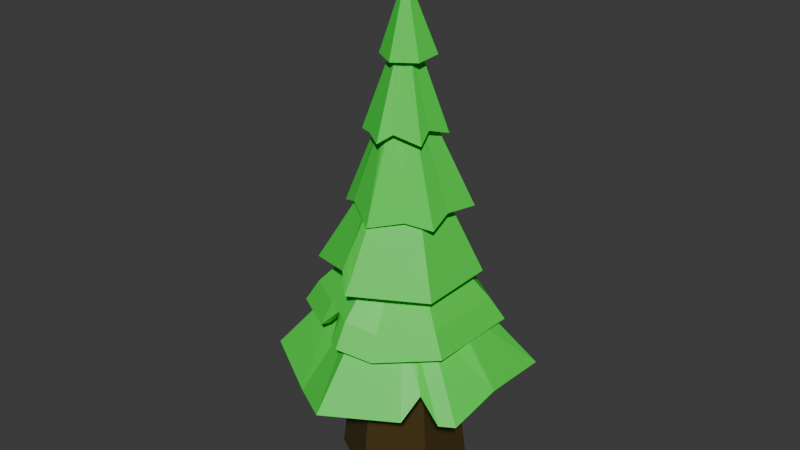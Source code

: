 # Source: Tree.blend  (saved by Blender 4.0.36; exported with 4.5.12 LTS)
import bpy
from mathutils import Matrix  # noqa: F401  (used for matrix-valued properties, if any)

bpy.ops.wm.read_factory_settings(use_empty=True)
scene = bpy.context.scene
scene.name = 'Scene'

# ---- materials (node trees are filled in below, after node groups)
mat_material_002 = bpy.data.materials.new('Material.002')
mat_material_002.use_transparent_shadow = False
mat_material_001 = bpy.data.materials.new('Material.001')
mat_material_001.use_transparent_shadow = False

# ---- node groups
ng_geometry_nodes = bpy.data.node_groups.new('Geometry Nodes', 'GeometryNodeTree')
_s = ng_geometry_nodes.interface.new_socket(name='Geometry', in_out='OUTPUT', socket_type='NodeSocketGeometry')
_s = ng_geometry_nodes.interface.new_socket(name='Geometry', in_out='INPUT', socket_type='NodeSocketGeometry')
ng_geometry_nodes.is_modifier = True
_N = ng_geometry_nodes.nodes; _L = ng_geometry_nodes.links
n0 = _N.new('NodeGroupInput'); n0.name = 'Group Input'; n0.location = (-340, 0)
n1 = _N.new('NodeGroupOutput'); n1.name = 'Group Output'; n1.location = (200, 0)
_L.new(n0.outputs[0], n1.inputs[0])
n1.is_active_output = True

# ---- material node trees
mat_material_002.use_nodes = True; mat_material_002.node_tree.nodes.clear()
_N = mat_material_002.node_tree.nodes; _L = mat_material_002.node_tree.links
n0 = _N.new('ShaderNodeBsdfPrincipled'); n0.name = 'Principled BSDF'; n0.location = (10, 300)
n0.inputs[0].default_value = (0.05978, 0.03866, 0.007192, 1.0)
n0.inputs[3].default_value = 1.45
n1 = _N.new('ShaderNodeOutputMaterial'); n1.name = 'Material Output'; n1.location = (300, 300)
_L.new(n0.outputs[0], n1.inputs[0])
n1.is_active_output = True
mat_material_001.use_nodes = True; mat_material_001.node_tree.nodes.clear()
_N = mat_material_001.node_tree.nodes; _L = mat_material_001.node_tree.links
n0 = _N.new('ShaderNodeBsdfPrincipled'); n0.name = 'Principled BSDF'; n0.location = (10, 300)
n0.inputs[0].default_value = (0.05136, 0.8005, 0.06104, 1.0)
n0.inputs[3].default_value = 1.45
n1 = _N.new('ShaderNodeOutputMaterial'); n1.name = 'Material Output'; n1.location = (300, 300)
_L.new(n0.outputs[0], n1.inputs[0])
n1.is_active_output = True

# ---- world
world_world = bpy.data.worlds.new('World'); scene.world = world_world
world_world.use_nodes = True; world_world.node_tree.nodes.clear()
_N = world_world.node_tree.nodes; _L = world_world.node_tree.links
n0 = _N.new('ShaderNodeOutputWorld'); n0.name = 'World Output'; n0.location = (300, 300)
n1 = _N.new('ShaderNodeBackground'); n1.name = 'Background'; n1.location = (10, 300)
n1.inputs[0].default_value = (0.05088, 0.05088, 0.05088, 1.0)
_L.new(n1.outputs[0], n0.inputs[0])
n0.is_active_output = True
world_world.color = (0.05088, 0.05088, 0.05088)
world_world.use_sun_shadow = False
world_world.sun_shadow_jitter_overblur = 0.0

# ---- meshes
me_cylinder = bpy.data.meshes.new('Cylinder')
me_cylinder.from_pydata([(0.0, 1.0, -1.0), (0.0, 0.0, 7.171), (0.866, 0.5, -1.0), (0.866, -0.5, -1.0), (0.0, -1.0, -1.0), (-0.866, -0.5, -1.0), (-0.866, 0.5, -1.0), (-0.2887, -0.1667, 4.447), (-0.5774, -0.3333, 1.724), (0.0, 0.5, 3.086)], [], [(0, 9, 1, 2), (2, 1, 3), (3, 1, 4), (4, 1, 7, 8, 5), (5, 8, 7, 1, 6), (6, 1, 9, 0), (0, 2, 3, 4, 5, 6)])
_uv = me_cylinder.uv_layers.new(name='UVMap')
_uv.uv.foreach_set('vector', [1.0, 0.5, 0.9167, 0.75, 0.8333, 1.0, 0.8333, 0.5, 0.8333, 0.5, 0.6667, 1.0, 0.6667, 0.5, 0.6667, 0.5, 0.5, 1.0, 0.5, 0.5, 0.5, 0.5, 0.3333, 1.0, 0.3333, 0.8333, 0.3333, 0.6667, 0.3333, 0.5, 0.3333, 0.5, 0.2778, 0.6667, 0.2222, 0.8333, 0.1667, 1.0, 0.1667, 0.5, 0.1667, 0.5, -8.941e-08, 1.0, -8.941e-08, 0.75, -8.941e-08, 0.5, 0.75, 0.49, 0.9578, 0.37, 0.9578, 0.13, 0.75, 0.01, 0.5422, 0.13, 0.5422, 0.37])
me_cylinder.materials.append(mat_material_002)
me_cylinder.update()
me_cylinder_007 = bpy.data.meshes.new('Cylinder.007')
me_cylinder_007.from_pydata([(3.774e-08, 3.801, -11.64), (-5.463e-16, 1.0, -2.36), (3.365, 1.858, -11.64), (0.866, 0.5, -2.36), (3.365, -2.028, -11.64), (0.866, -0.5, -2.36), (3.774e-08, -3.97, -11.64), (-5.463e-16, -1.0, -2.36), (-3.365, -2.028, -11.64), (-0.866, -0.5, -2.36), (-3.365, 1.858, -11.64), (-0.866, 0.5, -2.36), (3.774e-08, 4.258, -11.64), (3.761, 2.087, -11.64), (3.761, -2.256, -11.64), (3.774e-08, -4.428, -11.64), (-3.761, -2.256, -11.64), (-3.761, 2.087, -11.64), (4.569e-08, 1.724, -9.901), (1.566, 0.8196, -9.901), (1.566, -0.9892, -9.901), (4.569e-08, -1.894, -9.901), (-1.566, -0.9892, -9.901), (-1.566, 0.8196, -9.901), (-0.1829, 15.71, -63.09), (-0.1488, 7.687, -51.03), (16.39, 6.213, -62.86), (9.201, 2.33, -50.9), (16.45, -12.88, -62.38), (9.235, -8.442, -50.63), (-0.06218, -22.48, -62.13), (-0.08069, -13.86, -50.49), (-16.63, -12.98, -62.36), (-9.43, -8.501, -50.62), (-16.69, 6.109, -62.84), (-9.464, 2.272, -50.89), (-0.19, 17.95, -63.15), (18.33, 7.343, -62.89), (18.4, -14.0, -62.35), (-0.05508, -24.72, -62.07), (-18.57, -14.11, -62.33), (-18.64, 7.227, -62.86), (-0.1458, 4.747, -59.56), (6.84, 0.7444, -59.46), (6.866, -7.305, -59.26), (-0.09495, -11.35, -59.15), (-7.081, -7.349, -59.25), (-7.107, 0.7006, -59.45), (18.8, -4.884, -60.94), (9.652, -3.729, -49.11), (16.85, -4.702, -60.94), (7.287, -3.726, -57.71), (-12.1, 11.3, -64.88), (-5.889, 4.35, -50.94), (-10.89, 9.746, -64.84), (-4.435, 2.254, -59.49), (-7.365, -20.46, -63.35), (-3.31, -11.94, -51.71), (-6.504, -18.71, -63.39), (-2.272, -10.03, -60.36), (11.2, -18.18, -62.24), (5.603, -10.55, -50.57), (10.01, -16.62, -62.28), (4.152, -8.883, -59.22), (8.063, -9.123, -50.61), (16.08, -15.34, -62.32), (14.37, -14.09, -62.35), (5.99, -7.814, -59.25), (11.96, -14.29, -59.31), (10.51, -12.88, -59.34), (5.071, -8.349, -59.23), (6.833, -9.839, -50.59), (7.232, 11.64, -61.46), (2.689, 3.999, -49.41), (6.264, 9.95, -61.42), (1.51, 1.736, -57.95), (-0.04345, 10.97, -55.21), (-0.03357, 2.923, -41.85), (12.51, 3.781, -54.62), (4.635, 0.2496, -41.63), (12.54, -10.65, -53.46), (4.646, -5.117, -41.2), (0.01796, -17.89, -52.88), (-0.01073, -7.811, -40.98), (-12.54, -10.71, -53.47), (-4.679, -5.138, -41.2), (-12.57, 3.727, -54.63), (-4.691, 0.2293, -41.64), (-0.04706, 12.67, -55.34), (13.99, 4.634, -54.69), (14.02, -11.5, -53.39), (0.02157, -19.59, -52.74), (-14.01, -11.56, -53.4), (-14.05, 4.573, -54.7), (-0.03312, 3.428, -44.56), (5.26, 0.3965, -44.31), (5.273, -5.689, -43.82), (-0.007231, -8.743, -43.58), (-5.301, -5.712, -43.82), (-5.314, 0.3735, -44.31), (-0.1416, 10.34, -51.42), (11.77, 3.514, -50.86), (11.8, -10.18, -49.76), (-0.08331, -17.06, -49.21), (-12.0, -10.23, -49.77), (-12.03, 3.462, -50.88), (8.297, 7.941, -53.94), (2.588, 1.471, -40.72), (7.397, 6.759, -53.85), (2.97, 1.758, -43.41), (6.908, 6.35, -50.08), (-14.26, -6.63, -53.61), (-3.955, -2.202, -42.46), (-12.8, -6.375, -53.79), (-4.793, -2.9, -44.97), (-11.95, -5.633, -50.21), (5.235, -17.45, -54.27), (2.198, -7.41, -42.37), (4.757, -16.03, -54.39), (2.402, -8.226, -44.97), (4.451, -15.31, -50.71), (-3.168, -14.85, -49.61), (-1.404, -7.013, -41.05), (-2.73, -13.4, -49.72), (-1.587, -7.838, -43.65), (-3.639, -15.02, -49.38), (-6.645, -15.78, -53.06), (-5.946, -14.48, -53.16), (-2.522, -7.303, -43.69), (-5.744, -13.82, -49.48), (-2.229, -6.541, -41.09), (-0.7074, -7.412, -41.02), (-2.072, -18.39, -52.84), (-1.855, -16.82, -52.97), (-0.7971, -8.291, -43.61), (-1.861, -16.04, -49.3), (-0.4091, 7.916, -46.06), (-0.07458, 2.606, -29.94), (9.784, 2.231, -45.89), (3.73, 0.4837, -29.87), (9.957, -9.42, -45.22), (3.795, -3.866, -29.62), (-0.06282, -15.39, -44.71), (0.0547, -6.093, -29.43), (-10.26, -9.702, -44.89), (-3.75, -3.971, -29.5), (-10.43, 1.95, -45.56), (-3.815, 0.3786, -29.75), (-0.4295, 9.288, -46.14), (10.96, 2.933, -45.95), (11.16, -10.09, -45.19), (-0.04244, -16.76, -44.64), (-11.44, -10.4, -44.83), (-11.63, 2.619, -45.58), (-0.2502, 3.177, -40.31), (4.482, 0.5377, -40.23), (4.563, -4.872, -39.92), (-0.08941, -7.643, -39.69), (-4.822, -5.003, -39.77), (-4.902, 0.407, -40.08), (6.868, 4.75, -44.71), (2.189, 0.8764, -28.59), (6.093, 3.822, -44.64), (2.628, 1.104, -38.95), (-4.187, 6.701, -45.02), (-1.161, 1.61, -28.95), (-3.744, 5.581, -44.97), (-1.663, 1.987, -39.31), (-10.52, -7.356, -43.2), (-2.803, -3.251, -27.73), (-9.338, -7.022, -43.24), (-3.879, -3.999, -38.02), (-2.64, 0.9235, -29.4), (-8.335, 4.425, -45.34), (-7.47, 3.557, -45.3), (-3.469, 1.106, -39.74), (-4.968, 5.108, -43.19), (-4.325, 4.107, -43.14), (-2.52, 1.569, -39.51), (-1.863, 1.284, -29.16), (-2.345, -14.53, -42.19), (-0.6117, -4.777, -26.97), (-2.107, -13.3, -42.27), (-0.9558, -6.215, -37.22), (-0.369, 8.148, -43.38), (9.73, 2.516, -43.21), (9.902, -9.029, -42.54), (-0.02588, -14.94, -42.04), (-10.12, -9.307, -42.22), (-10.3, 2.237, -42.88), (-3.671, 5.833, -42.28), (-9.206, -6.657, -40.56), (-7.364, 3.828, -42.62), (-4.439, 4.456, -40.8), (-2.05, -12.87, -39.6), (0.05698, 7.849, -35.58), (-0.01069, 1.93, -19.06), (7.859, 3.34, -35.54), (2.644, 0.3956, -19.05), (7.855, -5.671, -35.53), (2.643, -2.671, -19.04), (0.04992, -10.17, -35.55), (-0.0131, -4.203, -19.05), (-7.752, -5.664, -35.59), (-2.668, -2.669, -19.07), (-7.748, 3.346, -35.6), (-2.667, 0.3976, -19.07), (0.05739, 8.91, -35.58), (8.778, 3.87, -35.54), (8.774, -6.201, -35.52), (0.04951, -11.23, -35.55), (-8.671, -6.195, -35.59), (-8.667, 3.877, -35.61), (0.02804, 3.095, -28.73), (3.778, 0.9279, -28.71), (3.776, -3.403, -28.71), (0.02465, -5.568, -28.72), (-3.725, -3.401, -28.74), (-3.724, 0.9307, -28.74), (-5.286, -7.94, -34.03), (-1.181, -3.317, -17.51), (-4.654, -7.244, -34.03), (-1.896, -4.247, -27.18), (4.728, -8.057, -34.61), (1.632, -2.776, -18.13), (4.269, -7.261, -34.62), (2.217, -3.825, -27.79), (8.247, -2.112, -34.43), (2.115, -1.323, -17.95), (7.328, -1.996, -34.44), (3.249, -1.561, -27.62), (3.198, 6.888, -34.71), (0.9037, 1.195, -18.2), (2.861, 6.022, -34.71), (1.344, 2.128, -27.87), (-0.007868, 4.459, -23.58), (-0.006427, 1.404, -10.64), (5.087, 1.522, -23.46), (1.751, 0.3907, -10.6), (5.089, -4.355, -23.21), (1.751, -1.636, -10.51), (-0.004962, -7.295, -23.09), (-0.005424, -2.65, -10.47), (-5.1, -4.358, -23.21), (-1.763, -1.637, -10.51), (-5.102, 1.519, -23.46), (-1.763, 0.3898, -10.6), (-0.008039, 5.151, -23.61), (5.687, 1.868, -23.47), (5.688, -4.701, -23.2), (-0.004791, -7.987, -23.06), (-5.7, -4.704, -23.19), (-5.701, 1.865, -23.47), (-0.006956, 1.887, -18.31), (2.486, 0.4498, -18.25), (2.486, -2.425, -18.13), (-0.005534, -3.864, -18.07), (-2.498, -2.427, -18.13), (-2.499, 0.4486, -18.25), (2.171, 3.398, -22.27), (0.2036, 0.7852, -9.351), (1.871, 2.879, -22.25), (0.5709, 1.056, -17.02), (5.131, -2.178, -21.75), (1.195, -1.384, -8.968), (4.532, -2.178, -21.75), (1.93, -1.749, -16.61), (1.777, -6.249, -21.77), (-0.1923, -2.048, -9.138), (1.477, -5.73, -21.79), (0.1753, -3.049, -16.75), (-3.091, -6.029, -22.7), (-1.123, -1.827, -10.07), (-2.791, -5.51, -22.72), (-1.491, -2.829, -17.68)], [], [(12, 1, 3, 13), (13, 3, 5, 14), (14, 5, 7, 15), (15, 7, 9, 16), (3, 1, 11, 9, 7, 5), (16, 9, 11, 17), (17, 11, 1, 12), (10, 0, 18, 23), (2, 0, 12, 13), (4, 2, 13, 14), (6, 4, 14, 15), (8, 6, 15, 16), (10, 8, 16, 17), (0, 10, 17, 12), (18, 19, 20, 21, 22, 23), (6, 8, 22, 21), (2, 4, 20, 19), (8, 10, 23, 22), (4, 6, 21, 20), (0, 2, 19, 18), (72, 73, 27, 37), (48, 49, 29, 38), (60, 61, 31, 39), (56, 57, 33, 40), (27, 73, 25, 53, 35, 33, 57, 31, 61, 71, 64, 29, 49), (40, 33, 35, 41), (52, 53, 25, 36), (54, 24, 42, 55), (74, 24, 36, 72), (50, 26, 37, 48), (66, 28, 38, 65), (58, 30, 39, 56), (34, 32, 40, 41), (54, 34, 41, 52), (42, 75, 43, 51, 44, 67, 70, 63, 45, 59, 46, 47, 55), (58, 32, 46, 59), (50, 28, 44, 51), (32, 34, 47, 46), (62, 30, 45, 63), (74, 26, 43, 75), (26, 50, 51, 43), (28, 50, 48, 38), (37, 27, 49, 48), (24, 54, 52, 36), (34, 54, 55, 47), (41, 35, 53, 52), (30, 58, 59, 45), (32, 58, 56, 40), (39, 31, 57, 56), (69, 62, 63, 70), (30, 62, 60, 39), (68, 71, 61, 60), (38, 29, 64, 65), (28, 66, 67, 44), (69, 66, 65, 68), (62, 69, 68, 60), (65, 64, 71, 68), (66, 69, 70, 67), (24, 74, 75, 42), (26, 74, 72, 37), (36, 25, 73, 72), (110, 107, 79, 101), (101, 79, 81, 102), (120, 117, 83, 103), (129, 130, 85, 104), (79, 107, 77, 87, 112, 85, 130, 122, 131, 83, 117, 81), (115, 112, 87, 105), (105, 87, 77, 100), (86, 76, 94, 99), (108, 76, 88, 106), (80, 78, 89, 90), (118, 80, 90, 116), (133, 82, 91, 132), (113, 84, 92, 111), (76, 86, 93, 88), (94, 109, 95, 96, 119, 97, 134, 124, 128, 98, 114, 99), (127, 84, 98, 128), (78, 80, 96, 95), (113, 86, 99, 114), (118, 82, 97, 119), (108, 78, 95, 109), (93, 105, 100, 88), (111, 115, 105, 93), (126, 129, 104, 92), (116, 120, 103, 91), (89, 101, 102, 90), (106, 110, 101, 89), (88, 100, 110, 106), (76, 108, 109, 94), (78, 108, 106, 89), (100, 77, 107, 110), (92, 104, 115, 111), (84, 113, 114, 98), (86, 113, 111, 93), (104, 85, 112, 115), (90, 102, 120, 116), (80, 118, 119, 96), (82, 118, 116, 91), (102, 81, 117, 120), (132, 135, 125, 121), (133, 123, 124, 134), (127, 123, 121, 126), (135, 131, 122, 125), (84, 127, 126, 92), (121, 125, 129, 126), (123, 127, 128, 124), (125, 122, 130, 129), (103, 83, 131, 135), (82, 133, 134, 97), (91, 103, 135, 132), (123, 133, 132, 121), (160, 161, 139, 185, 149), (185, 139, 141, 186), (186, 141, 143, 187), (194, 181, 145, 188), (139, 161, 137, 165, 179, 172, 147, 169, 145, 181, 143, 141), (191, 169, 147, 189), (190, 165, 137, 184), (166, 136, 154, 167), (162, 136, 148, 160), (140, 138, 149, 150), (142, 140, 150, 151), (182, 142, 151, 180), (170, 144, 152, 168), (174, 146, 153, 173), (154, 163, 155, 156, 157, 183, 158, 171, 159, 175, 178, 167), (182, 144, 158, 183), (138, 140, 156, 155), (170, 146, 159, 171), (140, 142, 157, 156), (162, 138, 155, 163), (136, 162, 163, 154), (138, 162, 160, 149), (148, 184, 137, 161, 160), (163, 162, 160, 161), (136, 166, 164, 148), (177, 166, 167, 178), (193, 179, 165, 190), (144, 170, 171, 158), (146, 170, 168, 153), (188, 145, 169, 191), (189, 147, 172, 192), (146, 174, 175, 159), (177, 174, 173, 176), (166, 177, 176, 164), (192, 172, 179, 193), (174, 177, 178, 175), (142, 182, 183, 157), (144, 182, 180, 152), (187, 143, 181, 194), (151, 187, 194, 180), (173, 192, 193, 176), (153, 189, 192, 173), (152, 188, 191, 168), (176, 193, 190, 164), (164, 190, 184, 148), (168, 191, 189, 153), (180, 194, 188, 152), (150, 186, 187, 151), (149, 185, 186, 150), (231, 232, 198, 208), (227, 228, 200, 209), (223, 224, 202, 210), (219, 220, 204, 211), (198, 232, 196, 206, 204, 220, 202, 224, 200, 228), (211, 204, 206, 212), (212, 206, 196, 207), (205, 195, 213, 218), (233, 195, 207, 231), (229, 197, 208, 227), (225, 199, 209, 223), (221, 201, 210, 219), (205, 203, 211, 212), (195, 205, 212, 207), (213, 234, 214, 230, 215, 226, 216, 222, 217, 218), (221, 203, 217, 222), (229, 199, 215, 230), (203, 205, 218, 217), (225, 201, 216, 226), (233, 197, 214, 234), (201, 221, 222, 216), (203, 221, 219, 211), (210, 202, 220, 219), (199, 225, 226, 215), (201, 225, 223, 210), (209, 200, 224, 223), (197, 229, 230, 214), (199, 229, 227, 209), (208, 198, 228, 227), (195, 233, 234, 213), (197, 233, 231, 208), (207, 196, 232, 231), (259, 260, 238, 248), (263, 264, 240, 249), (267, 268, 242, 250), (271, 272, 244, 251), (238, 260, 236, 246, 244, 272, 242, 268, 240, 264), (251, 244, 246, 252), (252, 246, 236, 247), (245, 235, 253, 258), (261, 235, 247, 259), (265, 237, 248, 263), (269, 239, 249, 267), (273, 241, 250, 271), (245, 243, 251, 252), (235, 245, 252, 247), (253, 262, 254, 266, 255, 270, 256, 274, 257, 258), (273, 243, 257, 274), (265, 239, 255, 266), (243, 245, 258, 257), (269, 241, 256, 270), (261, 237, 254, 262), (235, 261, 262, 253), (237, 261, 259, 248), (247, 236, 260, 259), (237, 265, 266, 254), (239, 265, 263, 249), (248, 238, 264, 263), (239, 269, 270, 255), (241, 269, 267, 250), (249, 240, 268, 267), (241, 273, 274, 256), (243, 273, 271, 251), (250, 242, 272, 271)])
_uv = me_cylinder_007.uv_layers.new(name='UVMap')
_uv.uv.foreach_set('vector', [1.0, 0.5, 1.0, 1.0, 0.8333, 1.0, 0.8333, 0.5, 0.8333, 0.5, 0.8333, 1.0, 0.6667, 1.0, 0.6667, 0.5, 0.6667, 0.5, 0.6667, 1.0, 0.5, 1.0, 0.5, 0.5, 0.5, 0.5, 0.5, 1.0, 0.3333, 1.0, 0.3333, 0.5, 0.4578, 0.37, 0.25, 0.49, 0.04215, 0.37, 0.04215, 0.13, 0.25, 0.01, 0.4578, 0.13, 0.3333, 0.5, 0.3333, 1.0, 0.1667, 1.0, 0.1667, 0.5, 0.1667, 0.5, 0.1667, 1.0, -8.941e-08, 1.0, -8.941e-08, 0.5, 0.564, 0.3574, 0.75, 0.4647, 0.75, 0.4647, 0.564, 0.3574, 0.936, 0.3574, 0.75, 0.4647, 0.75, 0.49, 0.9578, 0.37, 0.936, 0.1426, 0.936, 0.3574, 0.9578, 0.37, 0.9578, 0.13, 0.75, 0.03528, 0.936, 0.1426, 0.9578, 0.13, 0.75, 0.01, 0.564, 0.1426, 0.75, 0.03528, 0.75, 0.01, 0.5422, 0.13, 0.564, 0.3574, 0.564, 0.1426, 0.5422, 0.13, 0.5422, 0.37, 0.75, 0.4647, 0.564, 0.3574, 0.5422, 0.37, 0.75, 0.49, 0.75, 0.4647, 0.936, 0.3574, 0.936, 0.1426, 0.75, 0.03528, 0.564, 0.1426, 0.564, 0.3574, 0.75, 0.03528, 0.564, 0.1426, 0.564, 0.1426, 0.75, 0.03528, 0.936, 0.3574, 0.936, 0.1426, 0.936, 0.1426, 0.936, 0.3574, 0.564, 0.1426, 0.564, 0.3574, 0.564, 0.3574, 0.564, 0.1426, 0.936, 0.1426, 0.75, 0.03528, 0.75, 0.03528, 0.936, 0.1426, 0.75, 0.4647, 0.936, 0.3574, 0.936, 0.3574, 0.75, 0.4647, 0.9114, 0.5148, 0.9081, 1.015, 0.8333, 1.0, 0.8333, 0.5, 0.736, 0.5, 0.736, 1.0, 0.6667, 1.0, 0.6667, 0.5, 0.6017, 0.5, 0.6017, 1.0, 0.5, 1.0, 0.5, 0.5, 0.4258, 0.5, 0.4258, 1.0, 0.3333, 1.0, 0.3333, 0.5, 0.4578, 0.37, 0.3714, 0.4309, 0.25, 0.49, 0.1219, 0.4161, 0.04215, 0.37, 0.04215, 0.13, 0.1575, 0.0634, 0.25, 0.01, 0.3768, 0.08322, 0.4043, 0.09906, 0.4317, 0.1149, 0.4578, 0.13, 0.4578, 0.2299, 0.3333, 0.5, 0.3333, 1.0, 0.1667, 1.0, 0.1667, 0.5, 0.1027, 0.5, 0.1027, 1.0, -8.941e-08, 1.0, -8.941e-08, 0.5, 0.6354, 0.3986, 0.75, 0.4647, 0.75, 0.4647, 0.6354, 0.3986, 0.8513, 0.4113, 0.75, 0.4647, 0.75, 0.49, 0.8623, 0.4303, 0.936, 0.232, 0.936, 0.3574, 0.9578, 0.37, 0.9578, 0.2299, 0.9126, 0.1291, 0.936, 0.1426, 0.9578, 0.13, 0.9317, 0.1149, 0.6673, 0.08305, 0.75, 0.03528, 0.75, 0.01, 0.6575, 0.0634, 0.564, 0.3574, 0.564, 0.1426, 0.5422, 0.13, 0.5422, 0.37, 0.6354, 0.3986, 0.564, 0.3574, 0.5422, 0.37, 0.6219, 0.4161, 0.75, 0.4647, 0.8572, 0.4028, 0.936, 0.3574, 0.936, 0.232, 0.936, 0.1426, 0.9126, 0.1291, 0.888, 0.115, 0.8635, 0.1008, 0.75, 0.03528, 0.6673, 0.08305, 0.564, 0.1426, 0.564, 0.3574, 0.6354, 0.3986, 0.6673, 0.08305, 0.564, 0.1426, 0.564, 0.1426, 0.6673, 0.08305, 0.936, 0.232, 0.936, 0.1426, 0.936, 0.1426, 0.936, 0.232, 0.564, 0.1426, 0.564, 0.3574, 0.564, 0.3574, 0.564, 0.1426, 0.8635, 0.1008, 0.75, 0.03528, 0.75, 0.03528, 0.8635, 0.1008, 0.8513, 0.4113, 0.936, 0.3574, 0.936, 0.3574, 0.8572, 0.4028, 0.936, 0.3574, 0.936, 0.232, 0.936, 0.232, 0.936, 0.3574, 0.936, 0.1426, 0.936, 0.232, 0.9578, 0.2299, 0.9578, 0.13, 0.8333, 0.5, 0.8333, 1.0, 0.736, 1.0, 0.736, 0.5, 0.75, 0.4647, 0.6354, 0.3986, 0.6219, 0.4161, 0.75, 0.49, 0.564, 0.3574, 0.6354, 0.3986, 0.6354, 0.3986, 0.564, 0.3574, 0.1667, 0.5, 0.1667, 1.0, 0.1027, 1.0, 0.1027, 0.5, 0.75, 0.03528, 0.6673, 0.08305, 0.6673, 0.08305, 0.75, 0.03528, 0.564, 0.1426, 0.6673, 0.08305, 0.6575, 0.0634, 0.5422, 0.13, 0.5, 0.5, 0.5, 1.0, 0.4258, 1.0, 0.4258, 0.5, 0.888, 0.115, 0.8635, 0.1008, 0.8635, 0.1008, 0.888, 0.115, 0.75, 0.03528, 0.8635, 0.1008, 0.8768, 0.08322, 0.75, 0.01, 0.6237, 0.5, 0.6237, 1.0, 0.6017, 1.0, 0.6017, 0.5, 0.6667, 0.5, 0.6667, 1.0, 0.6457, 1.0, 0.6457, 0.5, 0.936, 0.1426, 0.9126, 0.1291, 0.9126, 0.1291, 0.936, 0.1426, 0.888, 0.115, 0.9126, 0.1291, 0.9317, 0.1149, 0.9043, 0.09906, 0.8635, 0.1008, 0.888, 0.115, 0.9043, 0.09906, 0.8768, 0.08322, 0.6457, 0.5, 0.6457, 1.0, 0.6237, 1.0, 0.6237, 0.5, 0.9126, 0.1291, 0.888, 0.115, 0.888, 0.115, 0.9126, 0.1291, 0.75, 0.4647, 0.8513, 0.4113, 0.8572, 0.4028, 0.75, 0.4647, 0.936, 0.3574, 0.8513, 0.4113, 0.8623, 0.4303, 0.9578, 0.37, 1.0, 0.5, 1.0, 1.0, 0.9081, 1.015, 0.9114, 0.5148, 0.8982, 0.6131, 0.8982, 1.0, 0.8333, 1.0, 0.8333, 0.6131, 0.8333, 0.6131, 0.8333, 1.0, 0.6667, 1.0, 0.6667, 0.6131, 0.5536, 0.6131, 0.5536, 1.0, 0.5, 1.0, 0.5, 0.6131, 0.4208, 0.6131, 0.4208, 1.0, 0.3333, 1.0, 0.3333, 0.6131, 0.4578, 0.37, 0.377, 0.4167, 0.25, 0.49, 0.04215, 0.37, 0.04215, 0.2174, 0.04215, 0.13, 0.1513, 0.06701, 0.188, 0.04581, 0.219, 0.02791, 0.25, 0.01, 0.3169, 0.0486, 0.4578, 0.13, 0.2726, 0.6131, 0.2726, 1.0, 0.1667, 1.0, 0.1667, 0.6131, 0.1667, 0.6131, 0.1667, 1.0, -8.941e-08, 1.0, -8.941e-08, 0.6131, 0.564, 0.3574, 0.75, 0.4647, 0.75, 0.4647, 0.564, 0.3574, 0.8636, 0.3991, 0.75, 0.4647, 0.75, 0.49, 0.877, 0.4167, 0.936, 0.1426, 0.936, 0.3574, 0.9578, 0.37, 0.9578, 0.13, 0.8098, 0.06981, 0.936, 0.1426, 0.9578, 0.13, 0.8169, 0.0486, 0.7223, 0.0513, 0.75, 0.03528, 0.75, 0.01, 0.719, 0.02791, 0.564, 0.2208, 0.564, 0.1426, 0.5422, 0.13, 0.5422, 0.2174, 0.75, 0.4647, 0.564, 0.3574, 0.5422, 0.37, 0.75, 0.49, 0.75, 0.4647, 0.8636, 0.3991, 0.936, 0.3574, 0.936, 0.1426, 0.8098, 0.06981, 0.75, 0.03528, 0.7223, 0.0513, 0.6945, 0.06732, 0.6617, 0.08628, 0.564, 0.1426, 0.564, 0.2208, 0.564, 0.3574, 0.6617, 0.08628, 0.564, 0.1426, 0.564, 0.1426, 0.6617, 0.08628, 0.936, 0.3574, 0.936, 0.1426, 0.936, 0.1426, 0.936, 0.3574, 0.564, 0.2208, 0.564, 0.3574, 0.564, 0.3574, 0.564, 0.2208, 0.8098, 0.06981, 0.75, 0.03528, 0.75, 0.03528, 0.8098, 0.06981, 0.8636, 0.3991, 0.936, 0.3574, 0.936, 0.3574, 0.8636, 0.3991, 0.1667, 0.5, 0.1667, 0.6131, -8.941e-08, 0.6131, -8.941e-08, 0.5, 0.2726, 0.5, 0.2726, 0.6131, 0.1667, 0.6131, 0.1667, 0.5, 0.4208, 0.5, 0.4208, 0.6131, 0.3333, 0.6131, 0.3333, 0.5, 0.5536, 0.5, 0.5536, 0.6131, 0.5, 0.6131, 0.5, 0.5, 0.8333, 0.5, 0.8333, 0.6131, 0.6667, 0.6131, 0.6667, 0.5, 0.8982, 0.5, 0.8982, 0.6131, 0.8333, 0.6131, 0.8333, 0.5, 1.0, 0.5, 1.0, 0.6131, 0.8982, 0.6131, 0.8982, 0.5, 0.75, 0.4647, 0.8636, 0.3991, 0.8636, 0.3991, 0.75, 0.4647, 0.936, 0.3574, 0.8636, 0.3991, 0.877, 0.4167, 0.9578, 0.37, 1.0, 0.6131, 1.0, 1.0, 0.8982, 1.0, 0.8982, 0.6131, 0.3333, 0.5, 0.3333, 0.6131, 0.2726, 0.6131, 0.2726, 0.5, 0.564, 0.1426, 0.564, 0.2208, 0.564, 0.2208, 0.564, 0.1426, 0.564, 0.3574, 0.564, 0.2208, 0.5422, 0.2174, 0.5422, 0.37, 0.3333, 0.6131, 0.3333, 1.0, 0.2726, 1.0, 0.2726, 0.6131, 0.6667, 0.5, 0.6667, 0.6131, 0.5536, 0.6131, 0.5536, 0.5, 0.936, 0.1426, 0.8098, 0.06981, 0.8098, 0.06981, 0.936, 0.1426, 0.75, 0.03528, 0.8098, 0.06981, 0.8169, 0.0486, 0.75, 0.01, 0.6667, 0.6131, 0.6667, 1.0, 0.5536, 1.0, 0.5536, 0.6131, 0.4751, 0.5, 0.4751, 0.6131, 0.4503, 0.6131, 0.4503, 0.5, 0.7223, 0.0513, 0.6945, 0.06732, 0.6945, 0.06732, 0.7223, 0.0513, 0.6617, 0.08628, 0.6945, 0.06732, 0.688, 0.04581, 0.6513, 0.06701, 0.4751, 0.6131, 0.4751, 1.0, 0.4503, 1.0, 0.4503, 0.6131, 0.564, 0.1426, 0.6617, 0.08628, 0.6513, 0.06701, 0.5422, 0.13, 0.4503, 0.5, 0.4503, 0.6131, 0.4208, 0.6131, 0.4208, 0.5, 0.6945, 0.06732, 0.6617, 0.08628, 0.6617, 0.08628, 0.6945, 0.06732, 0.4503, 0.6131, 0.4503, 1.0, 0.4208, 1.0, 0.4208, 0.6131, 0.5, 0.6131, 0.5, 1.0, 0.4751, 1.0, 0.4751, 0.6131, 0.75, 0.03528, 0.7223, 0.0513, 0.7223, 0.0513, 0.75, 0.03528, 0.5, 0.5, 0.5, 0.6131, 0.4751, 0.6131, 0.4751, 0.5, 0.6945, 0.06732, 0.7223, 0.0513, 0.719, 0.02791, 0.688, 0.04581, 0.8894, 0.5, 0.8894, 1.0, 0.8333, 1.0, 0.8333, 0.5852, 0.8333, 0.5, 0.8333, 0.5852, 0.8333, 1.0, 0.6667, 1.0, 0.6667, 0.5852, 0.6667, 0.5852, 0.6667, 1.0, 0.5, 1.0, 0.5, 0.5852, 0.4641, 0.5852, 0.4641, 1.0, 0.3333, 1.0, 0.3333, 0.5852, 0.4578, 0.37, 0.3879, 0.4104, 0.25, 0.49, 0.1756, 0.447, 0.1403, 0.4266, 0.1012, 0.4041, 0.04215, 0.37, 0.04215, 0.1944, 0.04215, 0.13, 0.2052, 0.03588, 0.25, 0.01, 0.4578, 0.13, 0.2886, 0.5852, 0.2886, 1.0, 0.1667, 1.0, 0.1667, 0.5852, 0.0597, 0.5852, 0.0597, 1.0, -8.941e-08, 1.0, -8.941e-08, 0.5852, 0.6834, 0.4263, 0.75, 0.4647, 0.75, 0.4647, 0.6834, 0.4263, 0.8734, 0.3935, 0.75, 0.4647, 0.75, 0.49, 0.8879, 0.4104, 0.936, 0.1426, 0.936, 0.3574, 0.9578, 0.37, 0.9578, 0.13, 0.75, 0.03528, 0.936, 0.1426, 0.9578, 0.13, 0.75, 0.01, 0.7099, 0.05843, 0.75, 0.03528, 0.75, 0.01, 0.7052, 0.03588, 0.564, 0.2003, 0.564, 0.1426, 0.5422, 0.13, 0.5422, 0.1944, 0.6169, 0.3879, 0.564, 0.3574, 0.5422, 0.37, 0.6012, 0.4041, 0.75, 0.4647, 0.8734, 0.3935, 0.936, 0.3574, 0.936, 0.1426, 0.75, 0.03528, 0.7099, 0.05843, 0.564, 0.1426, 0.564, 0.2003, 0.564, 0.3574, 0.6169, 0.3879, 0.6518, 0.408, 0.6834, 0.4263, 0.7099, 0.05843, 0.564, 0.1426, 0.564, 0.1426, 0.7099, 0.05843, 0.936, 0.3574, 0.936, 0.1426, 0.936, 0.1426, 0.936, 0.3574, 0.564, 0.2003, 0.564, 0.3574, 0.564, 0.3574, 0.564, 0.2003, 0.936, 0.1426, 0.75, 0.03528, 0.75, 0.03528, 0.936, 0.1426, 0.8734, 0.3935, 0.936, 0.3574, 0.936, 0.3574, 0.8734, 0.3935, 0.75, 0.4647, 0.8734, 0.3935, 0.8734, 0.3935, 0.75, 0.4647, 0.936, 0.3574, 0.8734, 0.3935, 0.8879, 0.4104, 0.9578, 0.37, 1.0, 0.5, 1.0, 0.5852, 1.0, 1.0, 0.8894, 1.0, 0.8894, 0.5, 0.0, 0.0, 0.0, 0.0, 0.0, 0.0, 0.0, 0.0, 0.75, 0.4647, 0.6834, 0.4263, 0.6756, 0.447, 0.75, 0.49, 0.6518, 0.408, 0.6834, 0.4263, 0.6834, 0.4263, 0.6518, 0.408, 0.08799, 0.5852, 0.08799, 1.0, 0.0597, 1.0, 0.0597, 0.5852, 0.564, 0.1426, 0.564, 0.2003, 0.564, 0.2003, 0.564, 0.1426, 0.564, 0.3574, 0.564, 0.2003, 0.5422, 0.1944, 0.5422, 0.37, 0.3333, 0.5852, 0.3333, 1.0, 0.2886, 1.0, 0.2886, 0.5852, 0.1667, 0.5852, 0.1667, 1.0, 0.1193, 1.0, 0.1193, 0.5852, 0.564, 0.3574, 0.6169, 0.3879, 0.6169, 0.3879, 0.564, 0.3574, 0.6518, 0.408, 0.6169, 0.3879, 0.6012, 0.4041, 0.6403, 0.4266, 0.6834, 0.4263, 0.6518, 0.408, 0.6403, 0.4266, 0.6756, 0.447, 0.1193, 0.5852, 0.1193, 1.0, 0.08799, 1.0, 0.08799, 0.5852, 0.6169, 0.3879, 0.6518, 0.408, 0.6518, 0.408, 0.6169, 0.3879, 0.75, 0.03528, 0.7099, 0.05843, 0.7099, 0.05843, 0.75, 0.03528, 0.564, 0.1426, 0.7099, 0.05843, 0.7052, 0.03588, 0.5422, 0.13, 0.5, 0.5852, 0.5, 1.0, 0.4641, 1.0, 0.4641, 0.5852, 0.5, 0.5, 0.5, 0.5852, 0.4641, 0.5852, 0.4641, 0.5, 0.1193, 0.5, 0.1193, 0.5852, 0.08799, 0.5852, 0.08799, 0.5, 0.1667, 0.5, 0.1667, 0.5852, 0.1193, 0.5852, 0.1193, 0.5, 0.3333, 0.5, 0.3333, 0.5852, 0.2886, 0.5852, 0.2886, 0.5, 0.08799, 0.5, 0.08799, 0.5852, 0.0597, 0.5852, 0.0597, 0.5, 0.0597, 0.5, 0.0597, 0.5852, -8.941e-08, 0.5852, -8.941e-08, 0.5, 0.2886, 0.5, 0.2886, 0.5852, 0.1667, 0.5852, 0.1667, 0.5, 0.4641, 0.5, 0.4641, 0.5852, 0.3333, 0.5852, 0.3333, 0.5, 0.6667, 0.5, 0.6667, 0.5852, 0.5, 0.5852, 0.5, 0.5, 0.8333, 0.5, 0.8333, 0.5852, 0.6667, 0.5852, 0.6667, 0.5, 0.9388, 0.5, 0.9388, 1.0, 0.8333, 1.0, 0.8333, 0.5, 0.7319, 0.5, 0.7319, 1.0, 0.6667, 1.0, 0.6667, 0.5, 0.5943, 0.5287, 0.6119, 1.029, 0.5, 1.0, 0.5, 0.5, 0.3855, 0.5, 0.3855, 1.0, 0.3333, 1.0, 0.3333, 0.5, 0.4578, 0.37, 0.3263, 0.4459, 0.25, 0.49, 0.04215, 0.37, 0.04215, 0.13, 0.1072, 0.09245, 0.25, 0.01, 0.3745, 0.1159, 0.4578, 0.13, 0.4578, 0.2239, 0.3333, 0.5, 0.3333, 1.0, 0.1667, 1.0, 0.1667, 0.5, 0.1667, 0.5, 0.1667, 1.0, -8.941e-08, 1.0, -8.941e-08, 0.5, 0.564, 0.3574, 0.75, 0.4647, 0.75, 0.4647, 0.564, 0.3574, 0.8183, 0.4253, 0.75, 0.4647, 0.75, 0.49, 0.8263, 0.4459, 0.936, 0.2267, 0.936, 0.3574, 0.9578, 0.37, 0.9578, 0.2239, 0.8573, 0.0972, 0.936, 0.1426, 0.9578, 0.13, 0.8615, 0.08572, 0.6222, 0.109, 0.75, 0.03528, 0.75, 0.01, 0.6072, 0.09245, 0.564, 0.3574, 0.564, 0.1426, 0.5422, 0.13, 0.5422, 0.37, 0.75, 0.4647, 0.564, 0.3574, 0.5422, 0.37, 0.75, 0.49, 0.75, 0.4647, 0.8183, 0.4253, 0.936, 0.3574, 0.936, 0.2267, 0.936, 0.1426, 0.8568, 0.1191, 0.75, 0.03528, 0.6222, 0.109, 0.564, 0.1426, 0.564, 0.3574, 0.6222, 0.109, 0.564, 0.1426, 0.564, 0.1426, 0.6222, 0.109, 0.936, 0.2267, 0.936, 0.1426, 0.936, 0.1426, 0.936, 0.2267, 0.564, 0.1426, 0.564, 0.3574, 0.564, 0.3574, 0.564, 0.1426, 0.8573, 0.0972, 0.75, 0.03528, 0.75, 0.03528, 0.8568, 0.1191, 0.8183, 0.4253, 0.936, 0.3574, 0.936, 0.3574, 0.8183, 0.4253, 0.75, 0.03528, 0.6222, 0.109, 0.6222, 0.109, 0.75, 0.03528, 0.564, 0.1426, 0.6222, 0.109, 0.6072, 0.09245, 0.5422, 0.13, 0.5, 0.5, 0.5, 1.0, 0.3855, 1.0, 0.3855, 0.5, 0.936, 0.1426, 0.8573, 0.0972, 0.8568, 0.1191, 0.936, 0.1426, 0.75, 0.03528, 0.8573, 0.0972, 0.8615, 0.08572, 0.75, 0.01, 0.6667, 0.5, 0.6667, 1.0, 0.6119, 1.029, 0.5943, 0.5287, 0.936, 0.3574, 0.936, 0.2267, 0.936, 0.2267, 0.936, 0.3574, 0.936, 0.1426, 0.936, 0.2267, 0.9578, 0.2239, 0.9578, 0.13, 0.8333, 0.5, 0.8333, 1.0, 0.7319, 1.0, 0.7319, 0.5, 0.75, 0.4647, 0.8183, 0.4253, 0.8183, 0.4253, 0.75, 0.4647, 0.936, 0.3574, 0.8183, 0.4253, 0.8263, 0.4459, 0.9578, 0.37, 1.0, 0.5, 1.0, 1.0, 0.9388, 1.0, 0.9388, 0.5, 0.9303, 0.5505, 0.9498, 1.05, 0.8333, 1.0, 0.8333, 0.5, 0.7257, 0.5615, 0.6934, 1.062, 0.6667, 1.0, 0.6667, 0.5, 0.5577, 0.5544, 0.5221, 1.054, 0.5, 1.0, 0.5, 0.5, 0.4072, 0.5171, 0.3908, 1.017, 0.3333, 1.0, 0.3333, 0.5, 0.4578, 0.37, 0.2748, 0.4104, 0.25, 0.49, 0.04215, 0.37, 0.04215, 0.13, 0.133, 0.1056, 0.25, 0.01, 0.2628, 0.09256, 0.4578, 0.13, 0.4033, 0.1717, 0.3333, 0.5, 0.3333, 1.0, 0.1667, 1.0, 0.1667, 0.5, 0.1667, 0.5, 0.1667, 1.0, -8.941e-08, 1.0, -8.941e-08, 0.5, 0.564, 0.3574, 0.75, 0.4647, 0.75, 0.4647, 0.564, 0.3574, 0.8254, 0.4212, 0.75, 0.4647, 0.75, 0.49, 0.8295, 0.424, 0.936, 0.2111, 0.936, 0.3574, 0.9578, 0.37, 0.9375, 0.2198, 0.8085, 0.06906, 0.936, 0.1426, 0.9578, 0.13, 0.815, 0.07139, 0.645, 0.09588, 0.75, 0.03528, 0.75, 0.01, 0.6374, 0.08088, 0.564, 0.3574, 0.564, 0.1426, 0.5422, 0.13, 0.5422, 0.37, 0.75, 0.4647, 0.564, 0.3574, 0.5422, 0.37, 0.75, 0.49, 0.75, 0.4647, 0.7931, 0.3987, 0.936, 0.3574, 0.8994, 0.1968, 0.936, 0.1426, 0.7787, 0.09962, 0.75, 0.03528, 0.6459, 0.1112, 0.564, 0.1426, 0.564, 0.3574, 0.645, 0.09588, 0.564, 0.1426, 0.564, 0.1426, 0.6459, 0.1112, 0.936, 0.2111, 0.936, 0.1426, 0.936, 0.1426, 0.8994, 0.1968, 0.564, 0.1426, 0.564, 0.3574, 0.564, 0.3574, 0.564, 0.1426, 0.8085, 0.06906, 0.75, 0.03528, 0.75, 0.03528, 0.7787, 0.09962, 0.8254, 0.4212, 0.936, 0.3574, 0.936, 0.3574, 0.7931, 0.3987, 0.75, 0.4647, 0.8254, 0.4212, 0.7931, 0.3987, 0.75, 0.4647, 0.936, 0.3574, 0.8254, 0.4212, 0.8295, 0.424, 0.9578, 0.37, 1.0, 0.5, 1.0, 1.0, 0.9498, 1.05, 0.9303, 0.5505, 0.936, 0.3574, 0.936, 0.2111, 0.8994, 0.1968, 0.936, 0.3574, 0.936, 0.1426, 0.936, 0.2111, 0.9375, 0.2198, 0.9578, 0.13, 0.8333, 0.5, 0.8333, 1.0, 0.6934, 1.062, 0.7257, 0.5615, 0.936, 0.1426, 0.8085, 0.06906, 0.7787, 0.09962, 0.936, 0.1426, 0.75, 0.03528, 0.8085, 0.06906, 0.815, 0.07139, 0.75, 0.01, 0.6667, 0.5, 0.6667, 1.0, 0.5221, 1.054, 0.5577, 0.5544, 0.75, 0.03528, 0.645, 0.09588, 0.6459, 0.1112, 0.75, 0.03528, 0.564, 0.1426, 0.645, 0.09588, 0.6374, 0.08088, 0.5422, 0.13, 0.5, 0.5, 0.5, 1.0, 0.3908, 1.017, 0.4072, 0.5171])
me_cylinder_007.materials.append(mat_material_001)
me_cylinder_007.update()

# ---- objects
ob_cylinder = bpy.data.objects.new('Cylinder', me_cylinder)
ob_cylinder_006 = bpy.data.objects.new('Cylinder.006', me_cylinder_007)

# ---- transforms, parenting, visibility, modifiers, constraints
ob_cylinder.location = (0.0, 0.0, 1.0)
ob_cylinder.scale = (0.9843, 0.9843, 0.9843)
ob_cylinder_006.location = (0.00808, 0.006315, 7.619)
ob_cylinder_006.rotation_euler = (0.05866, -0.0005507, -0.00318)
ob_cylinder_006.scale = (0.0928, 0.0928, 0.0928)
_m = ob_cylinder_006.modifiers.new('GeometryNodes', 'NODES')
_m.node_group = ng_geometry_nodes

# ---- collection membership
scene.collection.objects.link(ob_cylinder)
scene.collection.objects.link(ob_cylinder_006)

# ---- scene / render settings (as saved in the file)
scene.frame_start = 1; scene.frame_end = 250; scene.frame_set(1)
scene.render.engine = 'BLENDER_EEVEE_NEXT'
scene.cycles.sampling_pattern = 'TABULATED_SOBOL'
bpy.context.view_layer.update()

# ---- added for rendering (the .blend has no active camera and no usable light): camera, sun
cam_auto = bpy.data.cameras.new('AutoCamera')
cam_auto.lens = 50.0
cam_auto.sensor_width = 36.0
cam_auto.clip_end = 1000.0
ob_auto_camera = bpy.data.objects.new('AutoCamera', cam_auto)
scene.collection.objects.link(ob_auto_camera)
ob_auto_camera.location = (9.05384, -10.9689, 11.2667)
ob_auto_camera.rotation_euler = (1.09748, -7.21219e-08, 0.694738)
scene.camera = ob_auto_camera
light_auto_sun = bpy.data.lights.new('AutoSun', 'SUN')
light_auto_sun.energy = 3.0
light_auto_sun.angle = 0.0523599
ob_auto_sun = bpy.data.objects.new('AutoSun', light_auto_sun)
scene.collection.objects.link(ob_auto_sun)
ob_auto_sun.rotation_euler = (0.872665, 0.174533, 0.523599)
bpy.context.view_layer.update()
